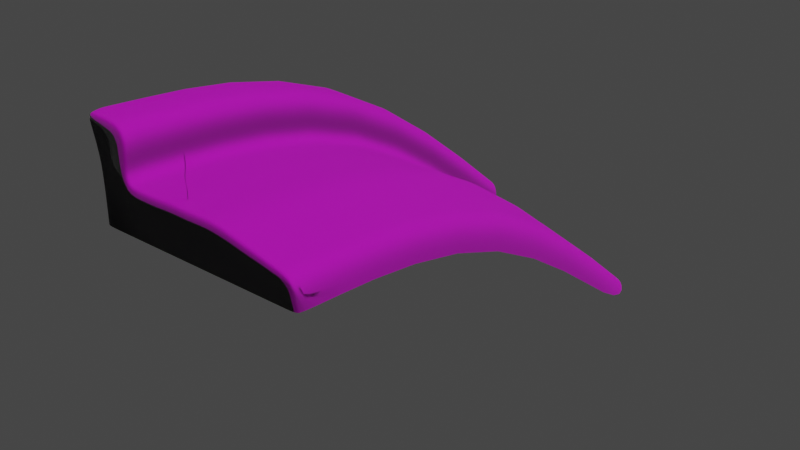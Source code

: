 # Source: dash_weed_single.blend  (saved by Blender 3.0.42; exported with 4.5.12 LTS)
import bpy
from mathutils import Matrix  # noqa: F401  (used for matrix-valued properties, if any)

bpy.ops.wm.read_factory_settings(use_empty=True)
scene = bpy.context.scene
scene.name = 'Scene'

# ---- collections
col_collection = bpy.data.collections.new('Collection'); scene.collection.children.link(col_collection)

# ---- images (referenced by path relative to the original .blend; pixels are not part of the script)
import os
ASSET_DIR = os.environ.get("B2B_ASSET_DIR", "")  # directory of the original .blend (textures are referenced by path, not embedded)
HERE = os.path.dirname(os.path.abspath(__file__))  # packed textures are extracted next to this script under _unpacked/

def load_image(name, relpath, width, height, colorspace="sRGB"):
    """Load a texture the original file referenced (path relative to the .blend, or extracted next to this script)."""
    p = next((c for c in (os.path.join(HERE, relpath), os.path.join(ASSET_DIR, relpath)) if relpath and os.path.exists(c)), "")
    if p:
        img = bpy.data.images.load(p, check_existing=True)
        img.name = name
    else:  # same state as the original file: an image datablock whose file is absent (Cycles renders it pink)
        img = bpy.data.images.new(name, width, height)
        img.source = "FILE"
        img.filepath = "//" + (relpath or name)
    img.colorspace_settings.name = colorspace
    return img
img_aerial_beach_01_nor_gl_4k_jpg = load_image('aerial_beach_01_nor_gl_4k.jpg', 'aerial_beach_01_nor_gl_4k.jpg', 1024, 1024, 'sRGB')
img_aerial_beach_01_diff_4k_jpg = load_image('aerial_beach_01_diff_4k.jpg', 'aerial_beach_01_diff_4k.jpg', 1024, 1024, 'sRGB')
img_aerial_beach_01_rough_4k_jpg = load_image('aerial_beach_01_rough_4k.jpg', 'aerial_beach_01_rough_4k.jpg', 1024, 1024, 'sRGB')
img_foliage005_1k_color_png = load_image('Foliage005_1K_Color.png', 'Foliage005_1K_Color.png', 1024, 1024, 'sRGB')
img_foliage005_1k_normalgl_png = load_image('Foliage005_1K_NormalGL.png', 'Foliage005_1K_NormalGL.png', 1024, 1024, 'sRGB')
img_foliage005_1k_roughness_png = load_image('Foliage005_1K_Roughness.png', 'Foliage005_1K_Roughness.png', 1024, 1024, 'sRGB')

# ---- materials (node trees are filled in below, after node groups)
mat_sand = bpy.data.materials.new('Sand')
mat_sand.use_transparent_shadow = False
mat_dashweed = bpy.data.materials.new('DashWeed')
mat_dashweed.use_transparent_shadow = False

# ---- material node trees
mat_sand.use_nodes = True; mat_sand.node_tree.nodes.clear()
_N = mat_sand.node_tree.nodes; _L = mat_sand.node_tree.links
n0 = _N.new('ShaderNodeBsdfPrincipled'); n0.name = 'Principled BSDF'; n0.location = (10, 300)
n0.distribution = 'GGX'
n0.subsurface_method = 'RANDOM_WALK_SKIN'
n0.inputs[3].default_value = 1.45
n0.inputs[27].default_value = (0.0, 0.0, 0.0, 1.0)
n0.inputs[28].default_value = 1.0
n1 = _N.new('ShaderNodeOutputMaterial'); n1.name = 'Material Output'; n1.location = (300, 300)
n2 = _N.new('ShaderNodeTexImage'); n2.name = 'Image Texture.001'; n2.location = (-417, -271)
n2.image = img_aerial_beach_01_nor_gl_4k_jpg
n3 = _N.new('ShaderNodeTexImage'); n3.name = 'Image Texture'; n3.location = (-421, 10)
n3.image = img_aerial_beach_01_diff_4k_jpg
n4 = _N.new('ShaderNodeTexImage'); n4.name = 'Image Texture.002'; n4.location = (-433, -557)
n4.image = img_aerial_beach_01_rough_4k_jpg
_L.new(n0.outputs[0], n1.inputs[0])
_L.new(n2.outputs[0], n0.inputs[5])
_L.new(n3.outputs[0], n0.inputs[0])
_L.new(n4.outputs[0], n0.inputs[2])
n1.is_active_output = True
mat_dashweed.use_nodes = True; mat_dashweed.node_tree.nodes.clear()
_N = mat_dashweed.node_tree.nodes; _L = mat_dashweed.node_tree.links
n0 = _N.new('ShaderNodeBsdfPrincipled'); n0.name = 'Principled BSDF'; n0.location = (10, 300)
n0.distribution = 'GGX'
n0.subsurface_method = 'RANDOM_WALK_SKIN'
n0.inputs[3].default_value = 1.45
n0.inputs[27].default_value = (0.0, 0.0, 0.0, 1.0)
n0.inputs[28].default_value = 1.0
n1 = _N.new('ShaderNodeOutputMaterial'); n1.name = 'Material Output'; n1.location = (300, 300)
n2 = _N.new('ShaderNodeTexImage'); n2.name = 'Image Texture'; n2.location = (-280, 260)
n2.image = img_foliage005_1k_color_png
n3 = _N.new('ShaderNodeTexImage'); n3.name = 'Image Texture.001'; n3.location = (-308, -294)
n3.image = img_foliage005_1k_normalgl_png
n4 = _N.new('ShaderNodeTexImage'); n4.name = 'Image Texture.002'; n4.location = (-308, -64)
n4.image = img_foliage005_1k_roughness_png
_L.new(n0.outputs[0], n1.inputs[0])
_L.new(n2.outputs[0], n0.inputs[0])
_L.new(n3.outputs[0], n0.inputs[5])
_L.new(n4.outputs[0], n0.inputs[2])
n1.is_active_output = True

# ---- world
world_world = bpy.data.worlds.new('World'); scene.world = world_world
world_world.use_nodes = True; world_world.node_tree.nodes.clear()
_N = world_world.node_tree.nodes; _L = world_world.node_tree.links
n0 = _N.new('ShaderNodeOutputWorld'); n0.name = 'World Output'; n0.location = (462, 300)
n1 = _N.new('ShaderNodeBackground'); n1.name = 'Background'; n1.location = (10, 300)
n1.inputs[0].default_value = (0.05088, 0.05088, 0.05088, 1.0)
n1.inputs[1].default_value = 4.0
n2 = _N.new('ShaderNodeMixShader'); n2.name = 'Mix Shader'; n2.location = (242, 260)
n3 = _N.new('ShaderNodeBackground'); n3.name = 'Background.001'; n3.location = (10, 183)
n3.inputs[0].default_value = (0.05088, 0.05088, 0.05088, 1.0)
n4 = _N.new('ShaderNodeLightPath'); n4.name = 'Light Path'; n4.location = (13, 63)
_L.new(n1.outputs[0], n2.inputs[1])
_L.new(n2.outputs[0], n0.inputs[0])
_L.new(n3.outputs[0], n2.inputs[2])
_L.new(n4.outputs[0], n2.inputs[0])
n0.is_active_output = True
world_world.color = (0.05088, 0.05088, 0.05088)
world_world.use_sun_shadow = False
world_world.sun_shadow_jitter_overblur = 0.0

# ---- lights
light_sun = bpy.data.lights.new('Sun', 'SUN')
light_sun.transmission_factor = 0.0
light_sun.energy = 1.0
light_sun.shadow_soft_size = 0.125

# ---- meshes
me_plane = bpy.data.meshes.new('Plane')
me_plane.from_pydata([(-8.097, -2.217, -0.1619), (6.277, -2.236, -0.1899), (-7.577, -0.8756, -7.35), (6.238, -0.8756, -7.35), (-14.38, -0.6322, 0.0), (-14.38, -0.8756, -7.35), (-8.207, -1.782, 6.487), (-14.38, -1.782, 7.027), (16.91, -1.782, -2.955), (16.91, -0.8756, -7.35), (-7.787, 0.0, -0.01313), (6.238, 0.0, 0.0), (-14.38, 0.0, 0.0), (-14.38, 0.0, -7.35), (-8.011, 0.0, 6.705), (-14.38, 0.0, 7.295), (16.91, 0.0, -2.777), (16.91, 0.0, -7.35), (-5.679, -2.22, -0.2322), (-3.165, -2.223, -0.2609), (-0.5751, -2.227, -0.09275), (1.545, -2.23, -0.209), (4.015, -2.233, -0.1174), (-5.275, -0.8756, -7.35), (-2.972, -0.8756, -7.35), (-0.6695, -0.8756, -7.35), (1.633, -0.8756, -7.35), (3.936, -0.8756, -7.35), (-5.428, 0.0, -0.07658), (-2.972, 0.0, -0.09846), (-0.4398, 0.0, 0.07658), (1.622, 0.0, -0.03282), (4.034, 0.0, 0.06564), (8.309, -2.145, -0.6484), (10.55, -2.055, -1.359), (12.66, -1.964, -1.849), (14.85, -1.873, -2.575), (14.78, -0.8756, -7.35), (12.64, -0.8756, -7.35), (10.51, -0.8756, -7.35), (8.373, -0.8756, -7.35), (8.278, 0.0, -0.4608), (10.52, 0.0, -1.174), (12.64, 0.0, -1.666), (14.84, 0.0, -2.395), (-14.38, -1.399, 4.685), (-14.38, -1.016, 2.342), (-7.824, -1.927, 4.643), (-8.02, -2.072, 2.194), (-7.748, 0.0, 2.366), (-7.591, 0.0, 4.837), (-14.38, 0.0, 2.432), (-14.38, 0.0, 4.864), (-12.11, -0.8756, -7.35), (-9.846, -0.8756, -7.35), (-10.19, -1.689, -0.1079), (-12.29, -1.161, -0.05397), (-9.898, -1.782, 6.956), (-12.3, -1.782, 6.992), (-9.767, 0.0, 7.19), (-12.23, 0.0, 7.243), (-10.14, -1.72, 2.244), (-12.26, -1.368, 2.293), (-10.01, -1.751, 4.657), (-12.2, -1.575, 4.671), (-7.935, -1.34, -0.08752), (-14.38, 0.0, 0.0), (-14.38, 0.0, -7.35), (-8.102, -1.122, 6.596), (-14.38, -1.122, 7.161), (6.265, -1.349, -0.09493), (16.92, -1.122, -2.866), (16.91, 0.0, -7.35), (-5.546, -1.341, -0.1544), (-3.062, -1.343, -0.1797), (-0.5002, -1.344, -0.008084), (1.591, -1.346, -0.1209), (4.032, -1.348, -0.02587), (8.301, -1.304, -0.5546), (10.54, -1.258, -1.266), (12.66, -1.213, -1.757), (14.85, -1.168, -2.485), (-14.38, 0.0, 2.387), (-14.38, -0.1715, 4.774), (-7.877, -1.267, 2.28), (-7.7, -1.195, 4.74), (-9.825, -1.122, 7.073), (-12.26, -1.122, 7.117), (-8.097, 70.04, -32.12), (6.277, 70.06, -32.15), (-14.38, 68.46, -31.96), (-14.38, 68.7, -39.31), (-8.207, 69.61, -25.47), (-14.38, 69.61, -24.93), (16.91, 69.61, -34.92), (16.91, 68.7, -39.31), (-5.679, 70.05, -32.19), (-3.165, 70.05, -32.22), (-0.5751, 70.05, -32.05), (1.545, 70.06, -32.17), (4.015, 70.06, -32.08), (8.309, 69.97, -32.61), (10.55, 69.88, -33.32), (12.66, 69.79, -33.81), (14.85, 69.7, -34.54), (-14.38, 69.23, -27.28), (-14.38, 68.84, -29.62), (-7.824, 69.75, -27.32), (-8.02, 69.9, -29.77), (-9.898, 69.61, -25.0), (-12.3, 69.61, -24.97), (-7.935, 1.34, -0.08752), (-8.102, 1.122, 6.596), (-14.38, 1.122, 7.161), (6.265, 1.349, -0.09493), (16.92, 1.122, -2.866), (-5.546, 1.341, -0.1544), (-3.062, 1.343, -0.1797), (-0.5002, 1.344, -0.008084), (1.591, 1.346, -0.1209), (4.032, 1.348, -0.02587), (8.301, 1.304, -0.5546), (10.54, 1.258, -1.266), (12.66, 1.213, -1.757), (14.85, 1.168, -2.485), (-14.38, 0.1715, 4.774), (-7.877, 1.267, 2.28), (-7.7, 1.195, 4.74), (-9.825, 1.122, 7.073), (-12.26, 1.122, 7.117), (-8.016, 35.69, -3.236), (-14.38, 34.23, -3.111), (-14.38, 34.35, -10.46), (-8.154, 35.37, 3.43), (-14.38, 35.37, 3.983), (-7.948, 35.58, -0.8739), (-7.762, 35.47, 1.58), (-9.862, 35.37, 3.903), (-12.28, 35.37, 3.943), (6.271, 35.71, -3.254), (16.91, 35.37, -6.022), (16.91, 34.35, -10.46), (-5.613, 35.69, -3.304), (-3.113, 35.7, -3.332), (-0.5376, 35.7, -3.162), (1.568, 35.7, -3.276), (4.023, 35.7, -3.183), (8.305, 35.64, -3.713), (10.54, 35.57, -4.424), (12.66, 35.5, -4.914), (14.85, 35.43, -5.641), (-14.38, 34.42, -0.7464), (-14.38, 34.7, 1.618)], [], [(22, 27, 3, 1), (37, 9, 8, 36), (66, 67, 5, 4), (56, 4, 5, 53), (87, 69, 7, 58), (64, 58, 7, 45), (85, 68, 6, 47), (81, 71, 16, 44), (71, 72, 17, 16), (83, 69, 15, 52), (77, 70, 11, 32), (65, 73, 28, 10), (73, 74, 29, 28), (74, 75, 30, 29), (75, 76, 31, 30), (76, 77, 32, 31), (0, 2, 23, 18), (18, 23, 24, 19), (19, 24, 25, 20), (20, 25, 26, 21), (21, 26, 27, 22), (70, 78, 41, 11), (78, 79, 42, 41), (79, 80, 43, 42), (80, 81, 44, 43), (3, 40, 33, 1), (40, 39, 34, 33), (39, 38, 35, 34), (38, 37, 36, 35), (66, 82, 51, 12), (82, 83, 52, 51), (65, 84, 48, 0), (84, 85, 47, 48), (56, 62, 46, 4), (62, 64, 45, 46), (48, 47, 63, 61), (61, 63, 64, 62), (0, 48, 61, 55), (55, 61, 62, 56), (47, 6, 57, 63), (63, 57, 58, 64), (68, 86, 57, 6), (86, 87, 58, 57), (0, 55, 54, 2), (55, 56, 53, 54), (59, 60, 87, 86), (14, 59, 86, 68), (49, 50, 85, 84), (10, 49, 84, 65), (46, 45, 83, 82), (4, 46, 82, 66), (35, 36, 81, 80), (34, 35, 80, 79), (33, 34, 79, 78), (1, 33, 78, 70), (21, 22, 77, 76), (20, 21, 76, 75), (19, 20, 75, 74), (18, 19, 74, 73), (0, 18, 73, 65), (22, 1, 70, 77), (45, 7, 69, 83), (8, 9, 72, 71), (36, 8, 71, 81), (50, 14, 68, 85), (60, 15, 69, 87), (12, 13, 67, 66), (131, 90, 91, 132), (138, 110, 93, 134), (136, 107, 92, 133), (124, 44, 16, 115), (115, 16, 17, 72), (125, 52, 15, 113), (120, 32, 11, 114), (111, 10, 28, 116), (116, 28, 29, 117), (117, 29, 30, 118), (118, 30, 31, 119), (119, 31, 32, 120), (114, 11, 41, 121), (121, 41, 42, 122), (122, 42, 43, 123), (123, 43, 44, 124), (82, 51, 52, 125), (130, 88, 108, 135), (135, 108, 107, 136), (133, 92, 109, 137), (137, 109, 110, 138), (59, 128, 129, 60), (14, 112, 128, 59), (49, 126, 127, 50), (10, 111, 126, 49), (151, 82, 125, 152), (131, 66, 82, 151), (149, 123, 124, 150), (148, 122, 123, 149), (147, 121, 122, 148), (139, 114, 121, 147), (145, 119, 120, 146), (144, 118, 119, 145), (143, 117, 118, 144), (142, 116, 117, 143), (130, 111, 116, 142), (146, 120, 114, 139), (152, 125, 113, 134), (140, 115, 72, 141), (150, 124, 115, 140), (50, 127, 112, 14), (60, 129, 113, 15), (104, 150, 140, 94), (94, 140, 141, 95), (105, 152, 134, 93), (100, 146, 139, 89), (88, 130, 142, 96), (96, 142, 143, 97), (97, 143, 144, 98), (98, 144, 145, 99), (99, 145, 146, 100), (89, 139, 147, 101), (101, 147, 148, 102), (102, 148, 149, 103), (103, 149, 150, 104), (90, 131, 151, 106), (106, 151, 152, 105), (128, 137, 138, 129), (112, 133, 137, 128), (126, 135, 136, 127), (111, 130, 135, 126), (127, 136, 133, 112), (129, 138, 134, 113), (66, 131, 132, 67)])
me_plane.polygons.foreach_set('use_smooth', [True] * 131)
_uv = me_plane.uv_layers.new(name='UVMap')
_uv.uv.foreach_set('vector', [0.29, 0.9639, 0.9843, 0.8948, 0.9988, 1.123, 0.3293, 1.163, 0.9601, 1.935, 0.8717, 2.125, 0.6451, 1.988, 0.5888, 1.878, 0.2886, -1.061, 1.005, -0.9528, 0.9924, -0.8693, 0.2775, -1.001, 0.2451, -0.7887, 0.2775, -1.001, 0.9924, -0.8693, 0.9561, -0.6498, -0.2925, -0.9382, -0.2351, -1.021, -0.2183, -0.9966, -0.2604, -0.9228, -0.135, -0.8786, -0.2604, -0.9228, -0.2183, -0.9966, -0.1117, -1.012, -0.3185, -0.6233, -0.3589, -0.7237, -0.3254, -0.7274, -0.2733, -0.6437, 0.5388, 1.906, 0.622, 2.015, 0.5811, 2.066, 0.4626, 1.96, 0.622, 2.015, 0.8479, 2.181, 0.8216, 2.175, 0.5811, 2.066, -0.1191, -1.09, -0.2351, -1.021, -0.2683, -1.065, -0.1262, -1.1, 0.2092, 0.9803, 0.2518, 1.18, 0.1309, 1.208, 0.0845, 1.006, -0.03675, -0.2586, 0.03934, 0.02001, -0.1006, 0.07115, -0.187, -0.185, 0.03934, 0.02001, 0.09422, 0.2863, -0.04124, 0.3229, -0.1006, 0.07115, 0.09422, 0.2863, 0.1357, 0.5459, 0.005244, 0.5749, -0.04124, 0.3229, 0.1357, 0.5459, 0.1709, 0.7493, 0.04096, 0.7752, 0.005244, 0.5749, 0.1709, 0.7493, 0.2092, 0.9803, 0.0845, 1.006, 0.04096, 0.7752, 0.06564, -0.3168, 0.9105, -0.2326, 0.9148, -0.002734, 0.1346, -0.01722, 0.1346, -0.01722, 0.9148, -0.002734, 0.928, 0.2243, 0.1855, 0.2592, 0.1855, 0.2592, 0.928, 0.2243, 0.9449, 0.4496, 0.2212, 0.5247, 0.2212, 0.5247, 0.9449, 0.4496, 0.9643, 0.6728, 0.2563, 0.7311, 0.2563, 0.7311, 0.9643, 0.6728, 0.9843, 0.8948, 0.29, 0.9639, 0.2518, 1.18, 0.3032, 1.362, 0.1874, 1.396, 0.1309, 1.208, 0.3032, 1.362, 0.376, 1.563, 0.2661, 1.604, 0.1874, 1.396, 0.376, 1.563, 0.4496, 1.74, 0.3523, 1.787, 0.2661, 1.604, 0.4496, 1.74, 0.5388, 1.906, 0.4626, 1.96, 0.3523, 1.787, 0.9988, 1.123, 1.005, 1.331, 0.3768, 1.34, 0.3293, 1.163, 1.005, 1.331, 1.004, 1.536, 0.4447, 1.538, 0.3768, 1.34, 1.004, 1.536, 0.9926, 1.741, 0.5079, 1.714, 0.4447, 1.538, 0.9926, 1.741, 0.9601, 1.935, 0.5888, 1.878, 0.5079, 1.714, 1.005, -0.5835, 1.005, -0.9128, 1.005, -1.242, 1.011, -0.5835, 0.06853, -1.108, -0.1191, -1.09, -0.1262, -1.1, 0.03155, -1.107, -0.03675, -0.2586, -0.2018, -0.4649, -0.1362, -0.5059, 0.06564, -0.3168, -0.2018, -0.4649, -0.3185, -0.6233, -0.2733, -0.6437, -0.1362, -0.5059, 0.2451, -0.7887, 0.03588, -0.8382, 0.06133, -1.019, 0.2775, -1.001, 0.03588, -0.8382, -0.135, -0.8786, -0.1117, -1.012, 0.06133, -1.019, -0.1362, -0.5059, -0.2733, -0.6437, -0.1898, -0.7513, -0.02846, -0.6685, -0.02846, -0.6685, -0.1898, -0.7513, -0.135, -0.8786, 0.03588, -0.8382, 0.06564, -0.3168, -0.1362, -0.5059, -0.02846, -0.6685, 0.1855, -0.5656, 0.1855, -0.5656, -0.02846, -0.6685, 0.03588, -0.8382, 0.2451, -0.7887, -0.2733, -0.6437, -0.3254, -0.7274, -0.3087, -0.809, -0.1898, -0.7513, -0.1898, -0.7513, -0.3087, -0.809, -0.2604, -0.9228, -0.135, -0.8786, -0.3589, -0.7237, -0.3454, -0.8164, -0.3087, -0.809, -0.3254, -0.7274, -0.3454, -0.8164, -0.2925, -0.9382, -0.2604, -0.9228, -0.3087, -0.809, 0.06564, -0.3168, 0.1855, -0.5656, 0.9242, -0.4279, 0.9105, -0.2326, 0.1855, -0.5656, 0.2451, -0.7887, 0.9561, -0.6498, 0.9242, -0.4279, -0.4116, -0.831, -0.3499, -0.9735, -0.2925, -0.9382, -0.3454, -0.8164, -0.4211, -0.7203, -0.4116, -0.831, -0.3454, -0.8164, -0.3589, -0.7237, -0.3076, -0.4117, -0.3969, -0.5974, -0.3185, -0.6233, -0.2018, -0.4649, -0.187, -0.185, -0.3076, -0.4117, -0.2018, -0.4649, -0.03675, -0.2586, 0.06133, -1.019, -0.1117, -1.012, -0.1191, -1.09, 0.06853, -1.108, 0.2775, -1.001, 0.06133, -1.019, 0.06853, -1.108, 0.2886, -1.061, 0.5079, 1.714, 0.5888, 1.878, 0.5388, 1.906, 0.4496, 1.74, 0.4447, 1.538, 0.5079, 1.714, 0.4496, 1.74, 0.376, 1.563, 0.3768, 1.34, 0.4447, 1.538, 0.376, 1.563, 0.3032, 1.362, 0.3293, 1.163, 0.3768, 1.34, 0.3032, 1.362, 0.2518, 1.18, 0.2563, 0.7311, 0.29, 0.9639, 0.2092, 0.9803, 0.1709, 0.7493, 0.2212, 0.5247, 0.2563, 0.7311, 0.1709, 0.7493, 0.1357, 0.5459, 0.1855, 0.2592, 0.2212, 0.5247, 0.1357, 0.5459, 0.09422, 0.2863, 0.1346, -0.01722, 0.1855, 0.2592, 0.09422, 0.2863, 0.03934, 0.02001, 0.06564, -0.3168, 0.1346, -0.01722, 0.03934, 0.02001, -0.03675, -0.2586, 0.29, 0.9639, 0.3293, 1.163, 0.2518, 1.18, 0.2092, 0.9803, -0.1117, -1.012, -0.2183, -0.9966, -0.2351, -1.021, -0.1191, -1.09, 0.6451, 1.988, 0.8717, 2.125, 0.8479, 2.181, 0.622, 2.015, 0.5888, 1.878, 0.6451, 1.988, 0.622, 2.015, 0.5388, 1.906, -0.3969, -0.5974, -0.4211, -0.7203, -0.3589, -0.7237, -0.3185, -0.6233, -0.3499, -0.9735, -0.2683, -1.065, -0.2351, -1.021, -0.2925, -0.9382, 1.011, -0.5835, 1.011, -0.2543, 1.005, -0.2543, 1.005, -0.5835, 0.2673, -1.15, 0.2654, -1.177, 0.8804, -1.242, 0.8831, -1.205, -0.4347, -1.039, -0.4557, -1.057, -0.3221, -1.171, -0.3111, -1.147, -0.5169, -0.5521, -0.5481, -0.5402, -0.5601, -0.714, -0.5307, -0.7149, 0.3804, 2.034, 0.4626, 1.96, 0.5811, 2.066, 0.5311, 2.169, 0.5311, 2.169, 0.5811, 2.066, 0.8216, 2.175, 0.8479, 2.181, -0.1223, -1.112, -0.1262, -1.1, -0.2683, -1.065, -0.3002, -1.124, -0.04416, 1.033, 0.0845, 1.006, 0.1309, 1.208, 0.006824, 1.246, -0.3323, -0.1306, -0.187, -0.185, -0.1006, 0.07115, -0.2386, 0.1012, -0.2386, 0.1012, -0.1006, 0.07115, -0.04124, 0.3229, -0.1761, 0.3433, -0.1761, 0.3433, -0.04124, 0.3229, 0.005244, 0.5749, -0.1266, 0.593, -0.1266, 0.593, 0.005244, 0.5749, 0.04096, 0.7752, -0.0904, 0.7966, -0.0904, 0.7966, 0.04096, 0.7752, 0.0845, 1.006, -0.04416, 1.033, 0.006824, 1.246, 0.1309, 1.208, 0.1874, 1.396, 0.06942, 1.441, 0.06942, 1.441, 0.1874, 1.396, 0.2661, 1.604, 0.1544, 1.656, 0.1544, 1.656, 0.2661, 1.604, 0.3523, 1.787, 0.2522, 1.848, 0.2522, 1.848, 0.3523, 1.787, 0.4626, 1.96, 0.3804, 2.034, 0.06896, -1.109, 0.03155, -1.107, -0.1262, -1.1, -0.1223, -1.112, -0.3755, -0.1158, -0.4188, -0.101, -0.4821, -0.3205, -0.4475, -0.3382, -0.4475, -0.3382, -0.4821, -0.3205, -0.5481, -0.5402, -0.5169, -0.5521, -0.5307, -0.7149, -0.5601, -0.714, -0.5431, -0.8713, -0.5165, -0.8621, -0.5165, -0.8621, -0.5431, -0.8713, -0.4557, -1.057, -0.4347, -1.039, -0.4116, -0.831, -0.49, -0.8528, -0.4137, -1.021, -0.3499, -0.9735, -0.4211, -0.7203, -0.5014, -0.7159, -0.49, -0.8528, -0.4116, -0.831, -0.3076, -0.4117, -0.4129, -0.3558, -0.4857, -0.5641, -0.3969, -0.5974, -0.187, -0.185, -0.3323, -0.1306, -0.4129, -0.3558, -0.3076, -0.4117, 0.06774, -1.152, 0.06896, -1.109, -0.1223, -1.112, -0.1286, -1.16, 0.2673, -1.15, 0.2692, -1.124, 0.06896, -1.109, 0.06774, -1.152, 0.2193, 1.868, 0.2522, 1.848, 0.3804, 2.034, 0.3547, 2.059, 0.118, 1.673, 0.1544, 1.656, 0.2522, 1.848, 0.2193, 1.868, 0.02986, 1.455, 0.06942, 1.441, 0.1544, 1.656, 0.118, 1.673, -0.03566, 1.258, 0.006824, 1.246, 0.06942, 1.441, 0.02986, 1.455, -0.134, 0.8024, -0.0904, 0.7966, -0.04416, 1.033, -0.0876, 1.041, -0.1701, 0.5974, -0.1266, 0.593, -0.0904, 0.7966, -0.134, 0.8024, -0.2198, 0.348, -0.1761, 0.3433, -0.1266, 0.593, -0.1701, 0.5974, -0.2824, 0.109, -0.2386, 0.1012, -0.1761, 0.3433, -0.2198, 0.348, -0.3755, -0.1158, -0.3323, -0.1306, -0.2386, 0.1012, -0.2824, 0.109, -0.0876, 1.041, -0.04416, 1.033, 0.006824, 1.246, -0.03566, 1.258, -0.1286, -1.16, -0.1223, -1.112, -0.3002, -1.124, -0.3111, -1.147, 0.5173, 2.193, 0.5311, 2.169, 0.8479, 2.181, 0.8399, 2.212, 0.3547, 2.059, 0.3804, 2.034, 0.5311, 2.169, 0.5173, 2.193, -0.3969, -0.5974, -0.4857, -0.5641, -0.5014, -0.7159, -0.4211, -0.7203, -0.3499, -0.9735, -0.4137, -1.021, -0.3002, -1.124, -0.2683, -1.065, 0.329, 2.083, 0.3547, 2.059, 0.5173, 2.193, 0.5034, 2.218, 0.5034, 2.218, 0.5173, 2.193, 0.8399, 2.212, 0.8318, 2.242, -0.1348, -1.209, -0.1286, -1.16, -0.3111, -1.147, -0.3221, -1.171, -0.131, 1.05, -0.0876, 1.041, -0.03566, 1.258, -0.07815, 1.271, -0.4188, -0.101, -0.3755, -0.1158, -0.2824, 0.109, -0.3261, 0.1169, -0.3261, 0.1169, -0.2824, 0.109, -0.2198, 0.348, -0.2634, 0.3527, -0.2634, 0.3527, -0.2198, 0.348, -0.1701, 0.5974, -0.2137, 0.6019, -0.2137, 0.6019, -0.1701, 0.5974, -0.134, 0.8024, -0.1777, 0.8083, -0.1777, 0.8083, -0.134, 0.8024, -0.0876, 1.041, -0.131, 1.05, -0.07815, 1.271, -0.03566, 1.258, 0.02986, 1.455, -0.0097, 1.47, -0.0097, 1.47, 0.02986, 1.455, 0.118, 1.673, 0.08157, 1.691, 0.08157, 1.691, 0.118, 1.673, 0.2193, 1.868, 0.1863, 1.888, 0.1863, 1.888, 0.2193, 1.868, 0.3547, 2.059, 0.329, 2.083, 0.2654, -1.177, 0.2673, -1.15, 0.06774, -1.152, 0.06652, -1.195, 0.06652, -1.195, 0.06774, -1.152, -0.1286, -1.16, -0.1348, -1.209, -0.49, -0.8528, -0.5165, -0.8621, -0.4347, -1.039, -0.4137, -1.021, -0.5014, -0.7159, -0.5307, -0.7149, -0.5165, -0.8621, -0.49, -0.8528, -0.4129, -0.3558, -0.4475, -0.3382, -0.5169, -0.5521, -0.4857, -0.5641, -0.3323, -0.1306, -0.3755, -0.1158, -0.4475, -0.3382, -0.4129, -0.3558, -0.4857, -0.5641, -0.5169, -0.5521, -0.5307, -0.7149, -0.5014, -0.7159, -0.4137, -1.021, -0.4347, -1.039, -0.3111, -1.147, -0.3002, -1.124, 0.2692, -1.124, 0.2673, -1.15, 0.8831, -1.205, 0.8857, -1.169])
me_plane.materials.append(mat_sand)
me_plane.use_remesh_fix_poles = True
me_plane.use_remesh_preserve_attributes = False
me_plane.update()
me_plane_001 = bpy.data.meshes.new('Plane.001')
me_plane_001.from_pydata([(-0.06742, 0.001448, 0.2138), (0.06816, 0.001105, 0.2138), (-0.02026, -0.05553, 7.165), (0.007058, -0.06177, 7.165), (-0.119, 0.04715, 6.04), (-0.01737, -0.04715, 6.033), (0.003179, 0.04622, 5.261), (6.315e-05, 0.04433, 4.406), (0.01237, -0.02723, 3.535), (-0.06037, -0.1654, 2.721), (-0.1085, 0.006134, 1.921), (-0.1198, 0.1118, 1.071), (0.01235, 0.06964, 1.069), (0.009837, -0.06601, 1.915), (0.07724, -0.1835, 2.72), (0.1458, 0.01108, 3.533), (0.1367, 0.06787, 4.405), (0.1303, -0.009122, 5.259), (-0.0155, 0.001348, 0.1353), (0.04122, 0.001205, 0.1353), (-0.01184, 0.001348, -0.1642), (0.04487, 0.001205, -0.1642)], [], [(4, 5, 3, 2), (6, 17, 5, 4), (0, 1, 12, 11), (11, 12, 13, 10), (10, 13, 14, 9), (9, 14, 15, 8), (8, 15, 16, 7), (7, 16, 17, 6), (1, 0, 18, 19), (19, 18, 20, 21)])
me_plane_001.polygons.foreach_set('use_smooth', [True] * 10)
_k = {(18, 19): 0.29412, (20, 21): 0.29412, (18, 20): 0.29412, (19, 21): 0.29412}
me_plane_001.attributes.new('crease_edge', 'FLOAT', 'EDGE').data.foreach_set('value', [_k.get((min(e.vertices), max(e.vertices)), 0.0) for e in me_plane_001.edges])
_uv = me_plane_001.uv_layers.new(name='PrimaryColor')
_uv.uv.foreach_set('vector', [0.6742, 0.7951, 0.6751, 0.7609, 0.791, 0.7772, 0.7899, 0.79, 0.589, 0.8027, 0.5904, 0.7591, 0.6751, 0.7609, 0.6742, 0.7951, 0.1668, 0.8152, 0.1685, 0.7524, 0.2351, 0.7534, 0.2336, 0.8166, 0.2336, 0.8166, 0.2351, 0.7534, 0.3068, 0.7554, 0.3058, 0.8108, 0.3058, 0.8108, 0.3068, 0.7554, 0.3745, 0.7554, 0.3729, 0.8103, 0.3729, 0.8103, 0.3745, 0.7554, 0.4493, 0.7544, 0.4478, 0.8076, 0.4478, 0.8076, 0.4493, 0.7544, 0.5225, 0.7548, 0.5209, 0.8057, 0.5209, 0.8057, 0.5225, 0.7548, 0.5904, 0.7591, 0.589, 0.8027, 0.1685, 0.7524, 0.1668, 0.8152, 0.1202, 0.8176, 0.1211, 0.7543, 0.1211, 0.7543, 0.1202, 0.8176, 0.1086, 0.8143, 0.1095, 0.751])
me_plane_001.materials.append(mat_dashweed)
me_plane_001.use_remesh_fix_poles = True
me_plane_001.use_remesh_preserve_attributes = False
me_plane_001.update()

# ---- objects
ob_plane = bpy.data.objects.new('Plane', me_plane)
ob_plane_001 = bpy.data.objects.new('Plane.001', me_plane_001)
ob_sun = bpy.data.objects.new('Sun', light_sun)

# ---- transforms, parenting, visibility, modifiers, constraints
ob_plane.location = (0.0, 0.0, 0.0)
_m = ob_plane.modifiers.new('Subdivision', 'SUBSURF')
_m.levels = 2
ob_plane_001.location = (0.0, 0.0, 0.0)
_m = ob_plane_001.modifiers.new('Subdivision', 'SUBSURF')
ob_sun.location = (0.0, 0.0, 0.0)
ob_sun.rotation_euler = (0.04173, 0.0476, 0.1638)

# ---- collection membership
col_collection.objects.link(ob_plane)
col_collection.objects.link(ob_plane_001)
col_collection.objects.link(ob_sun)

# ---- scene / render settings (as saved in the file)
scene.frame_start = 1; scene.frame_end = 250; scene.frame_set(1)
scene.render.engine = 'BLENDER_EEVEE_NEXT'
scene.cycles.sampling_pattern = 'TABULATED_SOBOL'
scene.cycles.use_light_tree = False
scene.view_settings.view_transform = 'Filmic'
bpy.context.view_layer.update()

# ---- added for rendering (the .blend has no active camera): camera
cam_auto = bpy.data.cameras.new('AutoCamera')
cam_auto.lens = 50.0
cam_auto.sensor_width = 36.0
cam_auto.clip_end = 1486.33
ob_auto_camera = bpy.data.objects.new('AutoCamera', cam_auto)
scene.collection.objects.link(ob_auto_camera)
ob_auto_camera.location = (85.9586, -67.7165, 51.7462)
ob_auto_camera.rotation_euler = (1.09748, -7.21219e-08, 0.694738)
scene.camera = ob_auto_camera
bpy.context.view_layer.update()
